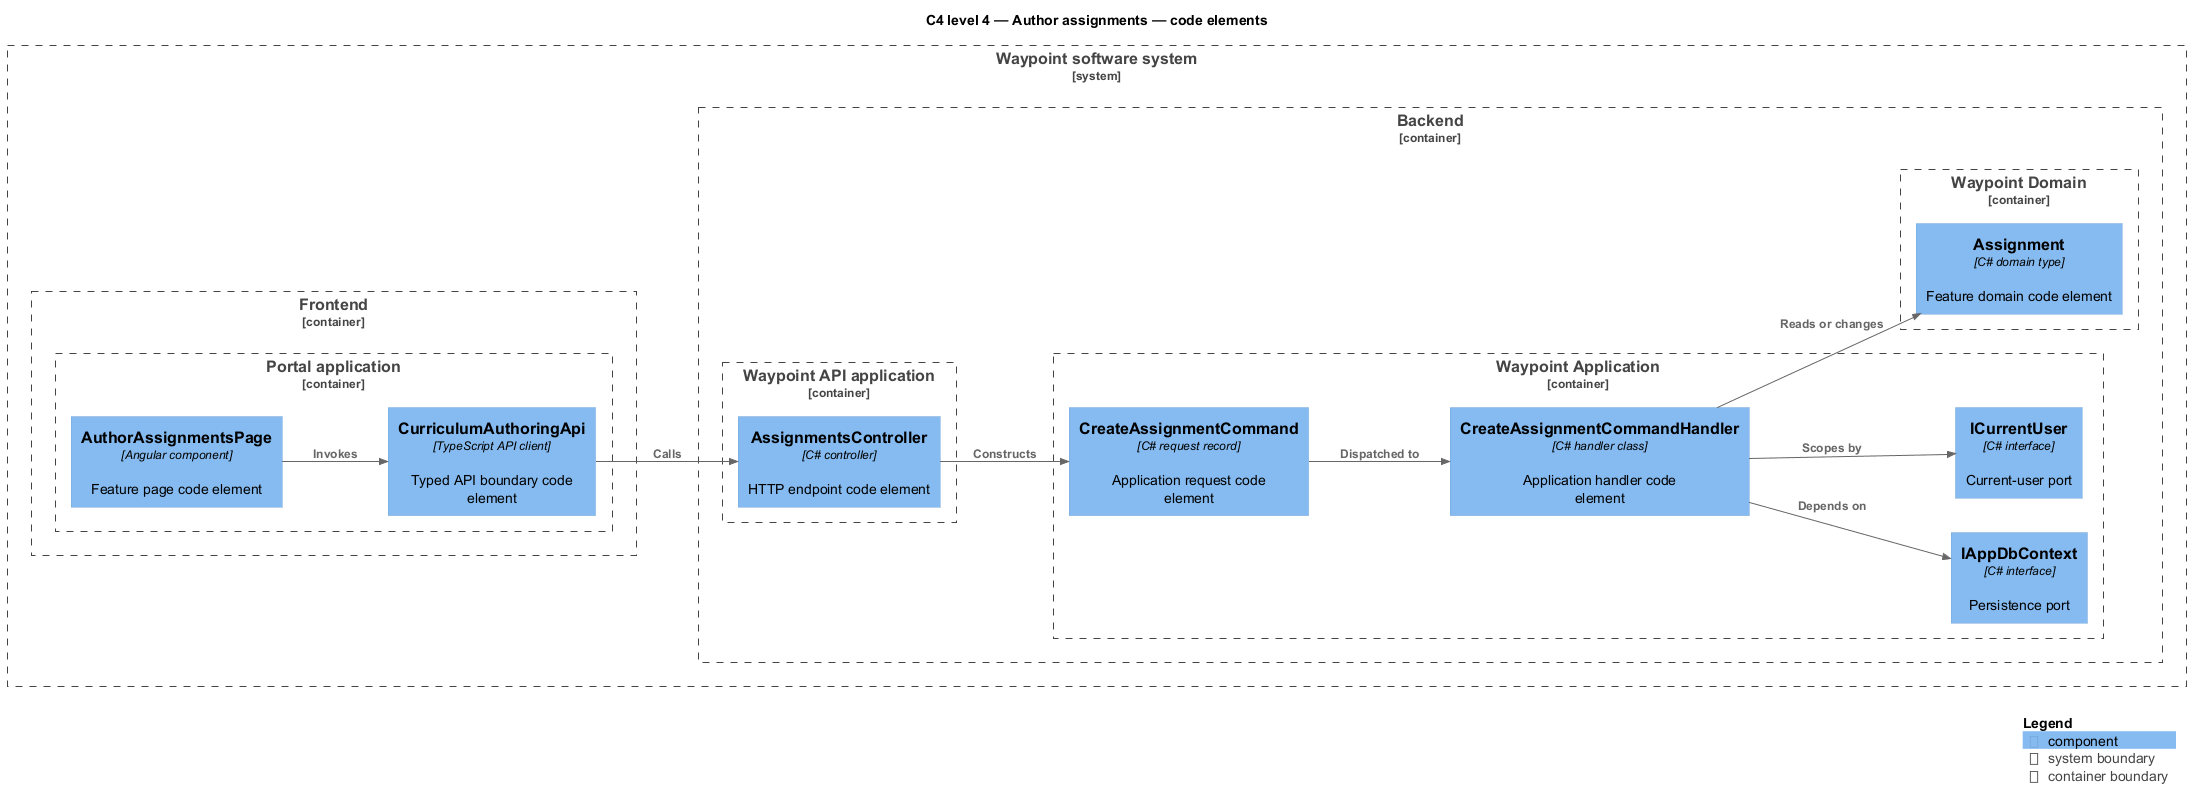

The diagram above was rendered by PlantUML. Its source (embedded in the PNG):
@startuml
!include <C4/C4_Component>
LAYOUT_LEFT_RIGHT()
title C4 level 4 — Author assignments — code elements
System_Boundary(waypoint, "Waypoint software system") {
  Container_Boundary(frontend, "Frontend") {
    Container_Boundary(frontend_app, "Portal application") {
      Component(page, "AuthorAssignmentsPage", "Angular component", "Feature page code element")
      Component(client, "CurriculumAuthoringApi", "TypeScript API client", "Typed API boundary code element")
    }
  }
  Container_Boundary(backend, "Backend") {
    Container_Boundary(api_app, "Waypoint API application") {
      Component(controller, "AssignmentsController", "C# controller", "HTTP endpoint code element")
    }
    Container_Boundary(application, "Waypoint Application") {
      Component(request, "CreateAssignmentCommand", "C# request record", "Application request code element")
      Component(handler, "CreateAssignmentCommandHandler", "C# handler class", "Application handler code element")
      Component(dbport, "IAppDbContext", "C# interface", "Persistence port")
      Component(current, "ICurrentUser", "C# interface", "Current-user port")
    }
    Container_Boundary(domain, "Waypoint Domain") {
      Component(entity, "Assignment", "C# domain type", "Feature domain code element")
    }
  }
}
Rel(page, client, "Invokes")
Rel(client, controller, "Calls")
Rel(controller, request, "Constructs")
Rel(request, handler, "Dispatched to")
Rel(handler, dbport, "Depends on")
Rel(handler, current, "Scopes by")
Rel(handler, entity, "Reads or changes")
SHOW_LEGEND()
@enduml